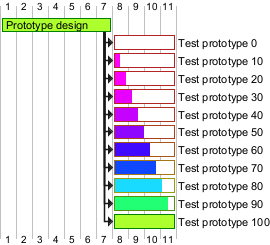

The diagram above was rendered by PlantUML. Its source (embedded in the PNG):
@startgantt

<style>
ganttDiagram {
  task {
    BackGroundColor GreenYellow
    LineColor Green 
    unstarted {
      BackGroundColor Fuchsia 
      LineColor FireBrick
    }
  }
}
</style>

[Prototype design] requires 7 days
[Test prototype 0] requires 4 days
[Test prototype 10] requires 4 days
[Test prototype 20] requires 4 days
[Test prototype 30] requires 4 days
[Test prototype 40] requires 4 days
[Test prototype 50] requires 4 days
[Test prototype 60] requires 4 days
[Test prototype 70] requires 4 days
[Test prototype 80] requires 4 days
[Test prototype 90] requires 4 days
[Test prototype 100] requires 4 days

[Test prototype 0] starts at [Prototype design]'s end
[Test prototype 10] starts at [Prototype design]'s end
[Test prototype 20] starts at [Prototype design]'s end
[Test prototype 30] starts at [Prototype design]'s end
[Test prototype 40] starts at [Prototype design]'s end
[Test prototype 50] starts at [Prototype design]'s end
[Test prototype 60] starts at [Prototype design]'s end
[Test prototype 70] starts at [Prototype design]'s end
[Test prototype 80] starts at [Prototype design]'s end
[Test prototype 90] starts at [Prototype design]'s end
[Test prototype 100] starts at [Prototype design]'s end

[Test prototype 0] is 0% complete
[Test prototype 10] is 10% complete
[Test prototype 20] is 20% complete
[Test prototype 30] is 30% complete
[Test prototype 40] is 40% complete
[Test prototype 50] is 50% complete
[Test prototype 60] is 60% complete
[Test prototype 70] is 70% complete
[Test prototype 80] is 80% complete
[Test prototype 90] is 90% complete
[Test prototype 100] is 100% complete

@endgantt